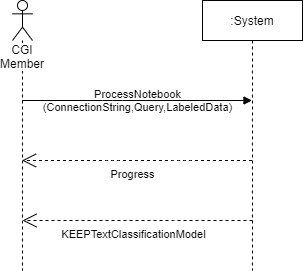

The diagram above was exported from draw.io. Its source (the exported page's mxGraphModel, read from the mxfile embedded in the PNG):
<mxGraphModel dx="1422" dy="705" grid="1" gridSize="10" guides="1" tooltips="1" connect="1" arrows="1" fold="1" page="1" pageScale="1" pageWidth="850" pageHeight="1100" math="0" shadow="0">
  <root>
    <mxCell id="0" />
    <mxCell id="1" parent="0" />
    <mxCell id="2" value="CGI Member" style="shape=umlLifeline;participant=umlActor;perimeter=lifelinePerimeter;whiteSpace=wrap;html=1;container=1;collapsible=0;recursiveResize=0;verticalAlign=top;spacingTop=36;outlineConnect=0;labelBackgroundColor=#ffffff;" vertex="1" parent="1">
      <mxGeometry x="40" y="30" width="20" height="270" as="geometry" />
    </mxCell>
    <mxCell id="3" value=":System" style="shape=umlLifeline;perimeter=lifelinePerimeter;whiteSpace=wrap;html=1;container=1;collapsible=0;recursiveResize=0;outlineConnect=0;labelBackgroundColor=#ffffff;" vertex="1" parent="1">
      <mxGeometry x="230" y="30" width="100" height="270" as="geometry" />
    </mxCell>
    <mxCell id="4" value="ProcessNotebook&lt;br&gt;(ConnectionString,Query,LabeledData)" style="html=1;verticalAlign=middle;endArrow=block;labelBackgroundColor=none;" edge="1" source="2" target="3" parent="1">
      <mxGeometry width="80" relative="1" as="geometry">
        <mxPoint x="130" y="210" as="sourcePoint" />
        <mxPoint x="210" y="210" as="targetPoint" />
        <Array as="points">
          <mxPoint x="140" y="130" />
        </Array>
      </mxGeometry>
    </mxCell>
    <mxCell id="5" value="" style="endArrow=open;endFill=1;endSize=12;html=1;dashed=1;editable=1;fixDash=0;snapToPoint=0;bendable=1;movable=1;" edge="1" source="3" target="2" parent="1">
      <mxGeometry width="160" relative="1" as="geometry">
        <mxPoint x="90" y="210" as="sourcePoint" />
        <mxPoint x="250" y="210" as="targetPoint" />
        <Array as="points">
          <mxPoint x="210" y="190" />
          <mxPoint x="140" y="190" />
        </Array>
      </mxGeometry>
    </mxCell>
    <mxCell id="6" value="Progress" style="edgeLabel;html=1;align=center;verticalAlign=top;resizable=0;points=[];" vertex="1" connectable="0" parent="5">
      <mxGeometry x="0.1403" y="1" relative="1" as="geometry">
        <mxPoint x="11.02" as="offset" />
      </mxGeometry>
    </mxCell>
    <mxCell id="7" value="" style="endArrow=open;endFill=1;endSize=12;html=1;dashed=1;editable=1;fixDash=0;snapToPoint=0;bendable=1;movable=1;" edge="1" parent="1">
      <mxGeometry width="160" relative="1" as="geometry">
        <mxPoint x="280" y="250" as="sourcePoint" />
        <mxPoint x="50" y="250" as="targetPoint" />
        <Array as="points">
          <mxPoint x="210.5" y="250" />
          <mxPoint x="140.5" y="250" />
        </Array>
      </mxGeometry>
    </mxCell>
    <mxCell id="8" value="KEEPTextClassificationModel" style="edgeLabel;html=1;align=center;verticalAlign=top;resizable=0;points=[];" vertex="1" connectable="0" parent="7">
      <mxGeometry x="0.1403" y="1" relative="1" as="geometry">
        <mxPoint x="11.02" as="offset" />
      </mxGeometry>
    </mxCell>
  </root>
</mxGraphModel>